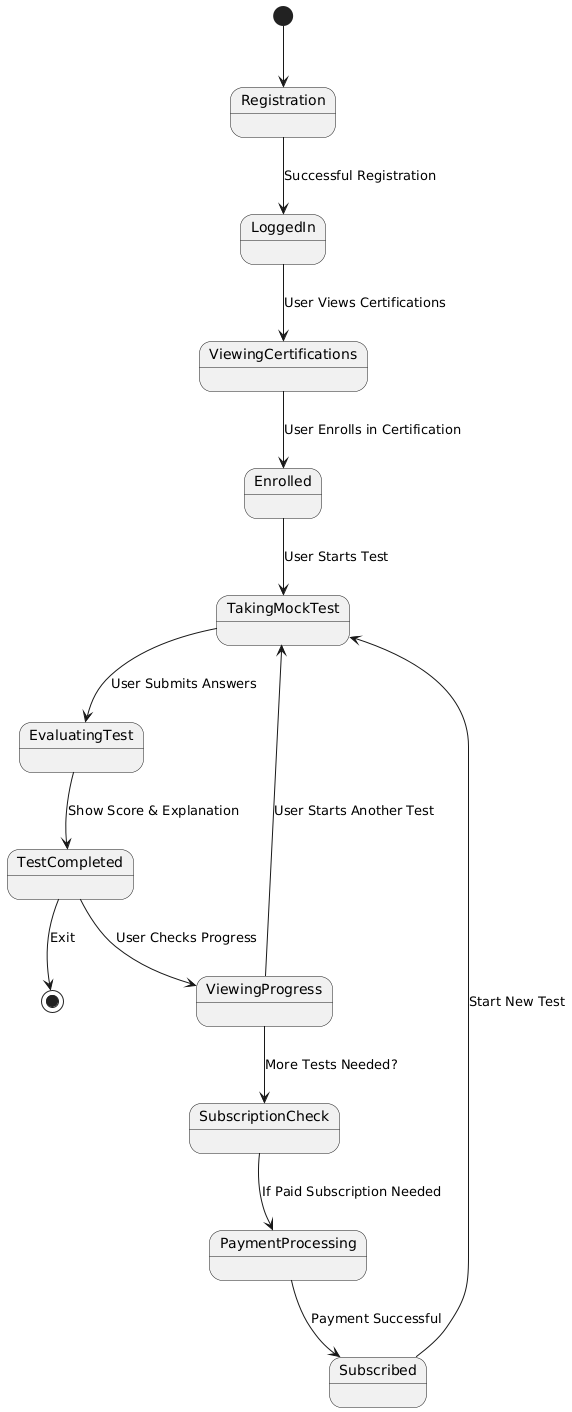

The diagram above was rendered by PlantUML. Its source (embedded in the PNG):
@startuml
' State-Chart Diagram
[*] --> Registration
Registration --> LoggedIn : Successful Registration

LoggedIn --> ViewingCertifications : User Views Certifications
ViewingCertifications --> Enrolled : User Enrolls in Certification

Enrolled --> TakingMockTest : User Starts Test
TakingMockTest --> EvaluatingTest : User Submits Answers
EvaluatingTest --> TestCompleted : Show Score & Explanation

TestCompleted --> ViewingProgress : User Checks Progress
ViewingProgress --> TakingMockTest : User Starts Another Test
ViewingProgress --> SubscriptionCheck : More Tests Needed?

SubscriptionCheck --> PaymentProcessing : If Paid Subscription Needed
PaymentProcessing --> Subscribed : Payment Successful
Subscribed --> TakingMockTest : Start New Test

TestCompleted --> [*] : Exit
@enduml